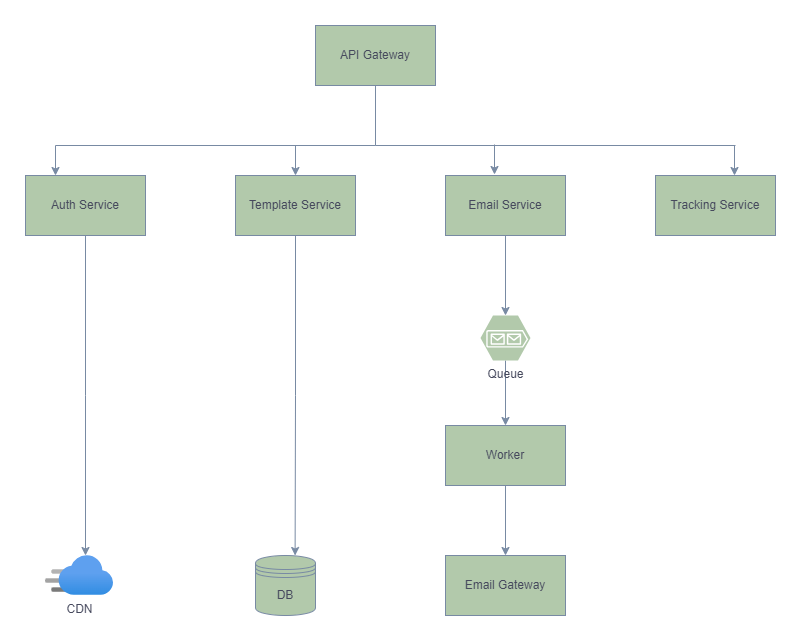

The diagram above was exported from draw.io. Its source (the exported page's mxGraphModel, read from the mxfile embedded in the PNG):
<mxGraphModel dx="1562" dy="810" grid="1" gridSize="10" guides="1" tooltips="1" connect="1" arrows="1" fold="1" page="1" pageScale="1" pageWidth="850" pageHeight="1100" math="0" shadow="0">
  <root>
    <mxCell id="0" />
    <mxCell id="1" parent="0" />
    <mxCell id="-MbyYuFJOytPRvi4rKHy-1" value="API Gateway" style="rounded=0;whiteSpace=wrap;html=1;labelBackgroundColor=none;fillColor=#B2C9AB;strokeColor=#788AA3;fontColor=#46495D;" vertex="1" parent="1">
      <mxGeometry x="340" y="40" width="120" height="60" as="geometry" />
    </mxCell>
    <mxCell id="-MbyYuFJOytPRvi4rKHy-23" style="edgeStyle=orthogonalEdgeStyle;rounded=0;orthogonalLoop=1;jettySize=auto;html=1;labelBackgroundColor=none;strokeColor=#788AA3;fontColor=default;" edge="1" parent="1" source="-MbyYuFJOytPRvi4rKHy-2">
      <mxGeometry relative="1" as="geometry">
        <mxPoint x="110" y="570" as="targetPoint" />
      </mxGeometry>
    </mxCell>
    <mxCell id="-MbyYuFJOytPRvi4rKHy-2" value="Auth Service" style="rounded=0;whiteSpace=wrap;html=1;labelBackgroundColor=none;fillColor=#B2C9AB;strokeColor=#788AA3;fontColor=#46495D;" vertex="1" parent="1">
      <mxGeometry x="50" y="190" width="120" height="60" as="geometry" />
    </mxCell>
    <mxCell id="-MbyYuFJOytPRvi4rKHy-3" value="Template Service" style="rounded=0;whiteSpace=wrap;html=1;labelBackgroundColor=none;fillColor=#B2C9AB;strokeColor=#788AA3;fontColor=#46495D;" vertex="1" parent="1">
      <mxGeometry x="260" y="190" width="120" height="60" as="geometry" />
    </mxCell>
    <mxCell id="-MbyYuFJOytPRvi4rKHy-4" value="Email Service" style="rounded=0;whiteSpace=wrap;html=1;labelBackgroundColor=none;fillColor=#B2C9AB;strokeColor=#788AA3;fontColor=#46495D;" vertex="1" parent="1">
      <mxGeometry x="470" y="190" width="120" height="60" as="geometry" />
    </mxCell>
    <mxCell id="-MbyYuFJOytPRvi4rKHy-5" value="Tracking Service" style="rounded=0;whiteSpace=wrap;html=1;labelBackgroundColor=none;fillColor=#B2C9AB;strokeColor=#788AA3;fontColor=#46495D;" vertex="1" parent="1">
      <mxGeometry x="680" y="190" width="120" height="60" as="geometry" />
    </mxCell>
    <mxCell id="-MbyYuFJOytPRvi4rKHy-7" value="" style="endArrow=none;html=1;rounded=0;exitX=0.5;exitY=1;exitDx=0;exitDy=0;labelBackgroundColor=none;strokeColor=#788AA3;fontColor=default;" edge="1" parent="1" source="-MbyYuFJOytPRvi4rKHy-1">
      <mxGeometry width="50" height="50" relative="1" as="geometry">
        <mxPoint x="400" y="340" as="sourcePoint" />
        <mxPoint x="400" y="160" as="targetPoint" />
      </mxGeometry>
    </mxCell>
    <mxCell id="-MbyYuFJOytPRvi4rKHy-8" value="" style="endArrow=none;html=1;rounded=0;labelBackgroundColor=none;strokeColor=#788AA3;fontColor=default;" edge="1" parent="1">
      <mxGeometry width="50" height="50" relative="1" as="geometry">
        <mxPoint x="80" y="160" as="sourcePoint" />
        <mxPoint x="400" y="160" as="targetPoint" />
      </mxGeometry>
    </mxCell>
    <mxCell id="-MbyYuFJOytPRvi4rKHy-9" value="" style="endArrow=none;html=1;rounded=0;labelBackgroundColor=none;strokeColor=#788AA3;fontColor=default;" edge="1" parent="1">
      <mxGeometry width="50" height="50" relative="1" as="geometry">
        <mxPoint x="400" y="160" as="sourcePoint" />
        <mxPoint x="760" y="160" as="targetPoint" />
      </mxGeometry>
    </mxCell>
    <mxCell id="-MbyYuFJOytPRvi4rKHy-10" value="" style="endArrow=classic;html=1;rounded=0;entryX=0.25;entryY=0;entryDx=0;entryDy=0;labelBackgroundColor=none;strokeColor=#788AA3;fontColor=default;" edge="1" parent="1" target="-MbyYuFJOytPRvi4rKHy-2">
      <mxGeometry width="50" height="50" relative="1" as="geometry">
        <mxPoint x="80" y="160" as="sourcePoint" />
        <mxPoint x="450" y="290" as="targetPoint" />
      </mxGeometry>
    </mxCell>
    <mxCell id="-MbyYuFJOytPRvi4rKHy-11" value="" style="endArrow=classic;html=1;rounded=0;labelBackgroundColor=none;strokeColor=#788AA3;fontColor=default;" edge="1" parent="1" target="-MbyYuFJOytPRvi4rKHy-3">
      <mxGeometry width="50" height="50" relative="1" as="geometry">
        <mxPoint x="320" y="160" as="sourcePoint" />
        <mxPoint x="90" y="198" as="targetPoint" />
      </mxGeometry>
    </mxCell>
    <mxCell id="-MbyYuFJOytPRvi4rKHy-12" value="" style="endArrow=classic;html=1;rounded=0;labelBackgroundColor=none;strokeColor=#788AA3;fontColor=default;" edge="1" parent="1">
      <mxGeometry width="50" height="50" relative="1" as="geometry">
        <mxPoint x="519" y="159" as="sourcePoint" />
        <mxPoint x="519" y="189" as="targetPoint" />
      </mxGeometry>
    </mxCell>
    <mxCell id="-MbyYuFJOytPRvi4rKHy-13" value="" style="endArrow=classic;html=1;rounded=0;labelBackgroundColor=none;strokeColor=#788AA3;fontColor=default;" edge="1" parent="1">
      <mxGeometry width="50" height="50" relative="1" as="geometry">
        <mxPoint x="759" y="160" as="sourcePoint" />
        <mxPoint x="759" y="190" as="targetPoint" />
      </mxGeometry>
    </mxCell>
    <mxCell id="-MbyYuFJOytPRvi4rKHy-17" style="edgeStyle=orthogonalEdgeStyle;rounded=0;orthogonalLoop=1;jettySize=auto;html=1;entryX=0.5;entryY=0;entryDx=0;entryDy=0;labelBackgroundColor=none;strokeColor=#788AA3;fontColor=default;" edge="1" parent="1" source="-MbyYuFJOytPRvi4rKHy-14" target="-MbyYuFJOytPRvi4rKHy-16">
      <mxGeometry relative="1" as="geometry" />
    </mxCell>
    <mxCell id="-MbyYuFJOytPRvi4rKHy-14" value="Queue" style="verticalLabelPosition=bottom;html=1;verticalAlign=top;align=center;strokeColor=none;fillColor=#B2C9AB;shape=mxgraph.azure.storage_queue;labelBackgroundColor=none;fontColor=#46495D;" vertex="1" parent="1">
      <mxGeometry x="505" y="330" width="50" height="45" as="geometry" />
    </mxCell>
    <mxCell id="-MbyYuFJOytPRvi4rKHy-15" style="edgeStyle=orthogonalEdgeStyle;rounded=0;orthogonalLoop=1;jettySize=auto;html=1;entryX=0.5;entryY=0;entryDx=0;entryDy=0;entryPerimeter=0;labelBackgroundColor=none;strokeColor=#788AA3;fontColor=default;" edge="1" parent="1" source="-MbyYuFJOytPRvi4rKHy-4" target="-MbyYuFJOytPRvi4rKHy-14">
      <mxGeometry relative="1" as="geometry" />
    </mxCell>
    <mxCell id="-MbyYuFJOytPRvi4rKHy-19" value="" style="edgeStyle=orthogonalEdgeStyle;rounded=0;orthogonalLoop=1;jettySize=auto;html=1;labelBackgroundColor=none;strokeColor=#788AA3;fontColor=default;" edge="1" parent="1" source="-MbyYuFJOytPRvi4rKHy-16" target="-MbyYuFJOytPRvi4rKHy-18">
      <mxGeometry relative="1" as="geometry" />
    </mxCell>
    <mxCell id="-MbyYuFJOytPRvi4rKHy-16" value="Worker" style="rounded=0;whiteSpace=wrap;html=1;labelBackgroundColor=none;fillColor=#B2C9AB;strokeColor=#788AA3;fontColor=#46495D;" vertex="1" parent="1">
      <mxGeometry x="470" y="440" width="120" height="60" as="geometry" />
    </mxCell>
    <mxCell id="-MbyYuFJOytPRvi4rKHy-18" value="Email Gateway" style="rounded=0;whiteSpace=wrap;html=1;labelBackgroundColor=none;fillColor=#B2C9AB;strokeColor=#788AA3;fontColor=#46495D;" vertex="1" parent="1">
      <mxGeometry x="470" y="570" width="120" height="60" as="geometry" />
    </mxCell>
    <mxCell id="-MbyYuFJOytPRvi4rKHy-20" value="DB" style="shape=datastore;whiteSpace=wrap;html=1;labelBackgroundColor=none;fillColor=#B2C9AB;strokeColor=#788AA3;fontColor=#46495D;" vertex="1" parent="1">
      <mxGeometry x="280" y="570" width="60" height="60" as="geometry" />
    </mxCell>
    <mxCell id="-MbyYuFJOytPRvi4rKHy-21" style="edgeStyle=orthogonalEdgeStyle;rounded=0;orthogonalLoop=1;jettySize=auto;html=1;entryX=0.66;entryY=0;entryDx=0;entryDy=0;entryPerimeter=0;labelBackgroundColor=none;strokeColor=#788AA3;fontColor=default;" edge="1" parent="1" source="-MbyYuFJOytPRvi4rKHy-3" target="-MbyYuFJOytPRvi4rKHy-20">
      <mxGeometry relative="1" as="geometry" />
    </mxCell>
    <mxCell id="-MbyYuFJOytPRvi4rKHy-22" value="CDN" style="image;aspect=fixed;html=1;points=[];align=center;fontSize=12;image=img/lib/azure2/networking/CDN_Profiles.svg;labelBackgroundColor=none;fillColor=#B2C9AB;strokeColor=#788AA3;fontColor=#46495D;" vertex="1" parent="1">
      <mxGeometry x="70" y="570" width="68" height="40" as="geometry" />
    </mxCell>
  </root>
</mxGraphModel>